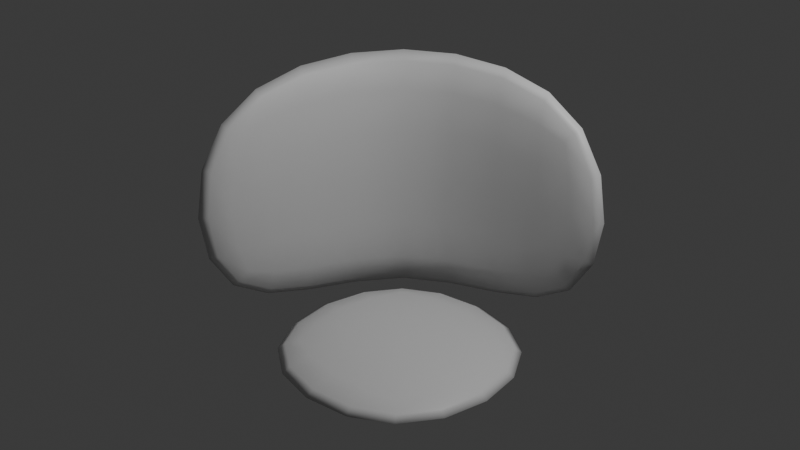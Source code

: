 # Source: roomRevamp.blend  (saved by Blender 4.0.36; exported with 4.5.12 LTS)
import bpy
from mathutils import Matrix  # noqa: F401  (used for matrix-valued properties, if any)

bpy.ops.wm.read_factory_settings(use_empty=True)
scene = bpy.context.scene
scene.name = 'Scene'

# ---- collections
col_collection = bpy.data.collections.new('Collection'); scene.collection.children.link(col_collection)

# ---- materials (node trees are filled in below, after node groups)
mat_material = bpy.data.materials.new('Material')
mat_material.alpha_threshold = 0.0
mat_material.use_transparent_shadow = False
mat_material.roughness = 0.5
mat_material.line_color = (0.0, 0.0, 0.0, 1.0)

# ---- material node trees
mat_material.use_nodes = True; mat_material.node_tree.nodes.clear()
_N = mat_material.node_tree.nodes; _L = mat_material.node_tree.links
n0 = _N.new('ShaderNodeOutputMaterial'); n0.name = 'Material Output'; n0.location = (300, 300)
n1 = _N.new('ShaderNodeBsdfPrincipled'); n1.name = 'Principled BSDF'; n1.location = (10, 300)
n1.inputs[3].default_value = 1.45
_L.new(n1.outputs[0], n0.inputs[0])
n0.is_active_output = True

# ---- world
world_world = bpy.data.worlds.new('World'); scene.world = world_world
world_world.use_nodes = True; world_world.node_tree.nodes.clear()
_N = world_world.node_tree.nodes; _L = world_world.node_tree.links
n0 = _N.new('ShaderNodeOutputWorld'); n0.name = 'World Output'; n0.location = (300, 300)
n1 = _N.new('ShaderNodeBackground'); n1.name = 'Background'; n1.location = (10, 300)
n1.inputs[0].default_value = (0.05088, 0.05088, 0.05088, 1.0)
_L.new(n1.outputs[0], n0.inputs[0])
n0.is_active_output = True
world_world.color = (0.05088, 0.05088, 0.05088)
world_world.use_sun_shadow = False
world_world.sun_shadow_jitter_overblur = 0.0

# ---- cameras
cam_camera = bpy.data.cameras.new('Camera')
cam_camera.clip_end = 100.0
cam_camera.ortho_scale = 7.314

# ---- lights
light_light = bpy.data.lights.new('Light', 'POINT')
light_light.transmission_factor = 0.0
light_light.use_soft_falloff = False
light_light.energy = 1000.0
light_light.shadow_soft_size = 0.1
light_light.shadow_maximum_resolution = 0.006
light_light.use_absolute_resolution = True

# ---- meshes
me_cube = bpy.data.meshes.new('Cube')
me_cube.from_pydata([(1.0, 1.3, 1.0), (1.0, 1.3, -1.288), (-1.3, 1.3, 1.0), (-1.3, 1.3, -1.288), (-1.3, -1.0, 1.0), (-1.3, -1.0, -1.288), (1.0, 1.0, 1.0), (1.0, 1.0, -1.288), (-1.0, 1.0, 1.0), (-1.0, 1.0, -1.288), (-1.0, -1.0, 1.0), (-1.0, -1.0, -1.288)], [], [(5, 4, 2, 3), (3, 2, 0, 1), (11, 9, 8, 10), (9, 7, 6, 8), (5, 3, 9, 11), (3, 1, 7, 9), (1, 0, 6, 7), (4, 5, 11, 10), (2, 4, 10, 8), (0, 2, 8, 6)])
me_cube.polygons.foreach_set('use_smooth', [True] * 10)
_uv = me_cube.uv_layers.new(name='UVMap')
_uv.uv.foreach_set('vector', [0.375, 0.0, 0.625, 0.0, 0.625, 0.25, 0.375, 0.25, 0.375, 0.25, 0.625, 0.25, 0.625, 0.5, 0.375, 0.5, 0.375, 0.0, 0.375, 0.25, 0.625, 0.25, 0.625, 0.0, 0.375, 0.25, 0.375, 0.5, 0.625, 0.5, 0.625, 0.25, 0.375, 0.0, 0.375, 0.25, 0.375, 0.25, 0.375, 0.0, 0.375, 0.25, 0.375, 0.5, 0.375, 0.5, 0.375, 0.25, 0.375, 0.5, 0.625, 0.5, 0.625, 0.5, 0.375, 0.5, 0.625, 0.0, 0.375, 0.0, 0.375, 0.0, 0.625, 0.0, 0.625, 0.25, 0.625, 0.0, 0.625, 0.0, 0.625, 0.25, 0.625, 0.5, 0.625, 0.25, 0.625, 0.25, 0.625, 0.5])
me_cube.materials.append(mat_material)
me_cube.use_mirror_vertex_groups = False
me_cube.update()
me_cube_001 = bpy.data.meshes.new('Cube.001')
me_cube_001.from_pydata([(1.0, 1.0, -1.3), (1.0, -1.0, -1.3), (-1.0, 1.0, -1.3), (-1.0, -1.0, -1.3), (1.0, 1.0, -1.0), (1.0, -1.0, -1.0), (-1.0, 1.0, -1.0), (-1.0, -1.0, -1.0)], [], [(2, 0, 1, 3), (6, 7, 5, 4), (2, 3, 7, 6), (0, 2, 6, 4), (3, 1, 5, 7), (1, 0, 4, 5)])
me_cube_001.polygons.foreach_set('use_smooth', [True] * 6)
_uv = me_cube_001.uv_layers.new(name='UVMap')
_uv.uv.foreach_set('vector', [0.125, 0.5, 0.375, 0.5, 0.375, 0.75, 0.125, 0.75, 0.125, 0.5, 0.125, 0.75, 0.375, 0.75, 0.375, 0.5, 0.125, 0.5, 0.125, 0.75, 0.125, 0.75, 0.125, 0.5, 0.375, 0.5, 0.125, 0.5, 0.125, 0.5, 0.375, 0.5, 0.125, 0.75, 0.375, 0.75, 0.375, 0.75, 0.125, 0.75, 0.375, 0.75, 0.375, 0.5, 0.375, 0.5, 0.375, 0.75])
me_cube_001.materials.append(mat_material)
me_cube_001.use_mirror_vertex_groups = False
me_cube_001.update()

# ---- objects
ob_walls = bpy.data.objects.new('walls', me_cube)
ob_light = bpy.data.objects.new('Light', light_light)
ob_camera = bpy.data.objects.new('Camera', cam_camera)
ob_floor = bpy.data.objects.new('floor', me_cube_001)

# ---- transforms, parenting, visibility, modifiers, constraints
ob_walls.location = (0.0, 0.0, 0.0)
ob_walls.scale = (1.524, 1.524, 1.372)
ob_walls.lock_rotations_4d = False
ob_walls.empty_display_type = 'ARROWS'
ob_walls.lineart.crease_threshold = 0.0
_m = ob_walls.modifiers.new('Bevel', 'BEVEL')
_m.width = 0.105
_m.width_pct = 0.105
_m.segments = 2
_m.limit_method = 'WEIGHT'
_m.profile = 1.0
_m = ob_walls.modifiers.new('Subdivision', 'SUBSURF')
_m.levels = 2
ob_light.location = (4.076, 1.005, 5.904)
ob_light.rotation_euler = (0.6503, 0.05522, 1.866)
ob_light.lock_rotations_4d = False
ob_light.empty_display_type = 'ARROWS'
ob_light.color = (0.0, 0.0, 0.0, 0.0)
ob_light.lineart.crease_threshold = 0.0
ob_camera.location = (7.359, -6.926, 4.958)
ob_camera.rotation_euler = (1.109, 0.0, 0.8149)
ob_camera.lock_rotations_4d = False
ob_camera.empty_display_type = 'ARROWS'
ob_camera.color = (0.0, 0.0, 0.0, 0.0)
ob_camera.display_type = 'WIRE'
ob_camera.lineart.crease_threshold = 0.0
ob_floor.location = (0.0, 0.0, 0.0)
ob_floor.scale = (1.524, 1.524, 1.372)
ob_floor.lock_rotations_4d = False
ob_floor.empty_display_type = 'ARROWS'
ob_floor.lineart.crease_threshold = 0.0
_m = ob_floor.modifiers.new('Bevel', 'BEVEL')
_m.width = 0.105
_m.width_pct = 0.105
_m.segments = 2
_m.limit_method = 'WEIGHT'
_m.profile = 1.0
_m = ob_floor.modifiers.new('Subdivision', 'SUBSURF')
_m.levels = 2

# ---- collection membership
col_collection.objects.link(ob_walls)
col_collection.objects.link(ob_light)
col_collection.objects.link(ob_camera)
col_collection.objects.link(ob_floor)

# ---- scene / render settings (as saved in the file)
scene.camera = ob_camera
scene.frame_start = 1; scene.frame_end = 250; scene.frame_set(1)
scene.render.engine = 'BLENDER_EEVEE_NEXT'
scene.cycles.sampling_pattern = 'TABULATED_SOBOL'
bpy.context.view_layer.update()
